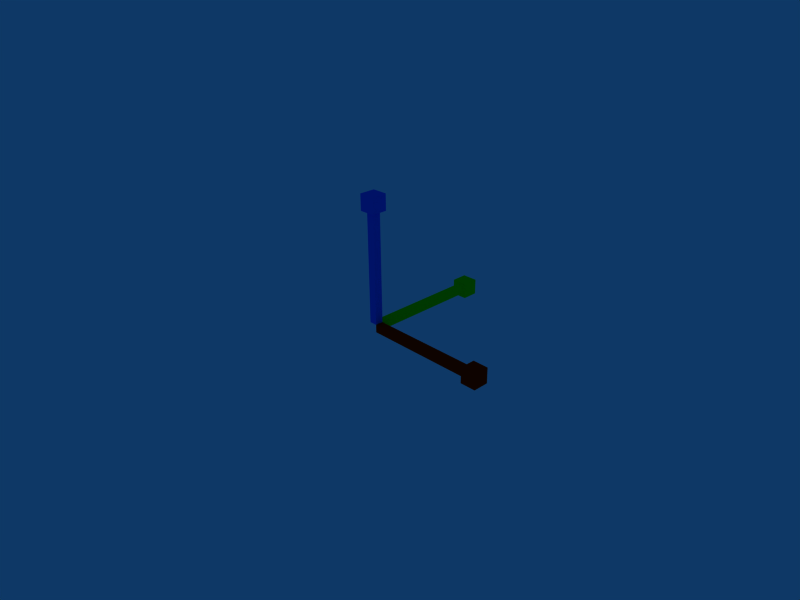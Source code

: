 # Source: manipulators.blend  (saved by Blender 2.49.2; exported with 4.5.12 LTS)
import bpy
from mathutils import Matrix  # noqa: F401  (used for matrix-valued properties, if any)

bpy.ops.wm.read_factory_settings(use_empty=True)
scene = bpy.context.scene
scene.name = 'Scene'

# ---- collections
col_collection_1 = bpy.data.collections.new('Collection 1'); scene.collection.children.link(col_collection_1)
col_collection_1.hide_render = True
col_collection_1.hide_viewport = True
col_collection_2 = bpy.data.collections.new('Collection 2'); scene.collection.children.link(col_collection_2)
col_collection_2.hide_render = True
col_collection_2.hide_viewport = True
col_collection_3 = bpy.data.collections.new('Collection 3'); scene.collection.children.link(col_collection_3)

# ---- materials (node trees are filled in below, after node groups)
mat_axis_green = bpy.data.materials.new('axis_green')
mat_axis_green.alpha_threshold = 0.0
mat_axis_green.diffuse_color = (0.0, 1.0, 0.01333, 1.0)
mat_axis_green.specular_color = (0.0, 1.0, 0.0)
mat_axis_green.roughness = 0.5
mat_axis_green.line_color = (0.0, 0.0, 0.0, 0.75)
mat_axis_red = bpy.data.materials.new('axis_red')
mat_axis_red.alpha_threshold = 0.0
mat_axis_red.diffuse_color = (1.0, 0.06, 0.0, 1.0)
mat_axis_red.specular_color = (1.0, 0.07333, 0.006667)
mat_axis_red.roughness = 0.5
mat_axis_red.line_color = (0.0, 0.0, 0.0, 0.75)
mat_axis_blue_hi = bpy.data.materials.new('axis_blue_hi')
mat_axis_blue_hi.alpha_threshold = 0.0
mat_axis_blue_hi.diffuse_color = (0.0, 0.3158, 1.0, 1.0)
mat_axis_blue_hi.specular_color = (0.0, 0.4733, 1.0)
mat_axis_blue_hi.roughness = 0.5
mat_axis_blue_hi.line_color = (0.0, 0.0, 0.0, 1.0)
mat_axis_blue = bpy.data.materials.new('axis_blue')
mat_axis_blue.alpha_threshold = 0.0
mat_axis_blue.diffuse_color = (0.0, 0.3158, 1.0, 1.0)
mat_axis_blue.specular_color = (0.0, 0.4733, 1.0)
mat_axis_blue.roughness = 0.5
mat_axis_blue.line_color = (0.0, 0.0, 0.0, 0.75)
mat_axis_red_hi = bpy.data.materials.new('axis_red_hi')
mat_axis_red_hi.alpha_threshold = 0.0
mat_axis_red_hi.diffuse_color = (1.0, 0.04667, 0.0, 1.0)
mat_axis_red_hi.specular_color = (1.0, 0.04, 0.006667)
mat_axis_red_hi.roughness = 0.5
mat_axis_red_hi.line_color = (0.0, 0.0, 0.0, 1.0)
mat_axis_green_hi = bpy.data.materials.new('axis_green_hi')
mat_axis_green_hi.alpha_threshold = 0.0
mat_axis_green_hi.diffuse_color = (0.0, 1.0, 0.01333, 1.0)
mat_axis_green_hi.specular_color = (0.0, 1.0, 0.0)
mat_axis_green_hi.roughness = 0.5
mat_axis_green_hi.line_color = (0.0, 0.0, 0.0, 1.0)

# ---- material node trees

# ---- world
world_world = bpy.data.worlds.new('World'); scene.world = world_world
world_world.color = (0.05656, 0.2208, 0.4)
world_world.use_sun_shadow = False
world_world.sun_shadow_jitter_overblur = 0.0
world_world.cycles.sampling_method = 'MANUAL'
world_world.cycles.sample_map_resolution = 256

# ---- cameras
cam_camera = bpy.data.cameras.new('Camera')
cam_camera.passepartout_alpha = 0.2
cam_camera.clip_end = 100.0
cam_camera.lens = 35.0
cam_camera.ortho_scale = 7.314
cam_camera.show_passepartout = False
cam_camera.show_safe_areas = True
cam_camera.dof.focus_distance = 0.0
cam_camera.dof.aperture_fstop = 128.0

# ---- lights
light_spot = bpy.data.lights.new('Spot', 'POINT')
light_spot.transmission_factor = 0.0
light_spot.cutoff_distance = 30.0
light_spot.energy = 100.0
light_spot.shadow_buffer_clip_start = 1.001
light_spot.shadow_soft_size = 1.0
light_spot.shadow_maximum_resolution = 0.006
light_spot.use_absolute_resolution = True
light_spot.cycles.use_multiple_importance_sampling = False

# ---- meshes
me_axis1 = bpy.data.meshes.new('axis1')
me_axis1.from_pydata([(-0.1193, 0.1191, 1.758), (-0.1193, -0.1191, 1.758), (0.1189, -0.1191, 1.758), (0.1189, 0.1191, 1.758), (1.764, 0.1191, 0.1191), (1.764, -0.1191, 0.1191), (1.764, -0.1191, -0.1191), (1.764, 0.1191, -0.1191), (-0.1192, 1.758, 0.1192), (-0.1192, 1.758, -0.1191), (0.1191, 1.758, -0.1191), (0.1191, 1.758, 0.1192), (-2.629e-05, 1.999, 2.647e-05), (2.003, 7.764e-06, -1.65e-05), (-0.0001871, 7.7e-06, 2.003), (0.05966, 1.758, -0.05966), (0.05966, 1.758, 0.05972), (-0.05972, 1.758, -0.05966), (-0.05972, 1.758, 0.05972), (0.06008, 0.07509, -0.06008), (0.06008, 0.07509, 0.06013), (-0.06013, 0.07509, -0.06008), (-0.06013, 0.07509, 0.06013), (1.764, 0.06078, 0.06076), (1.764, 0.06078, -0.06079), (1.764, -0.06077, -0.06079), (1.764, -0.06077, 0.06076), (0.05977, 0.05985, 0.05982), (0.05977, 0.05985, -0.05985), (0.05977, -0.05983, -0.05985), (0.05977, -0.05983, 0.05982), (0.06046, -0.06063, 1.758), (0.06046, 0.06065, 1.758), (-0.06083, -0.06063, 1.758), (-0.06083, 0.06065, 1.758), (0.06046, 0.06065, 0.06112), (0.06046, -0.06063, 0.06112), (-0.06083, -0.06063, 0.06112), (-0.06083, 0.06065, 0.06112), (-0.01293, 0.1286, 0.01293), (-0.01293, 0.1286, -0.01288), (0.01288, 0.1286, 0.01293), (0.01288, 0.1286, -0.01288), (-0.01253, 0.01236, 0.07305), (-0.01253, -0.01234, 0.07305), (0.01216, -0.01234, 0.07305), (0.01216, 0.01236, 0.07305), (0.08612, -0.01224, 0.01223), (0.08612, -0.01224, -0.01227), (0.08612, 0.01226, -0.01227), (0.08612, 0.01226, 0.01223)], [], [(11, 10, 12), (10, 9, 12), (8, 11, 12), (9, 8, 12), (7, 4, 13), (6, 7, 13), (5, 6, 13), (4, 5, 13), (2, 3, 14), (1, 2, 14), (0, 1, 14), (3, 0, 14), (10, 11, 16, 15), (9, 10, 15, 17), (11, 8, 18, 16), (8, 9, 17, 18), (15, 16, 20, 19), (17, 15, 19, 21), (16, 18, 22, 20), (18, 17, 21, 22), (4, 7, 24, 23), (7, 6, 25, 24), (6, 5, 26, 25), (5, 4, 23, 26), (23, 24, 28, 27), (24, 25, 29, 28), (25, 26, 30, 29), (26, 23, 27, 30), (3, 2, 31, 32), (2, 1, 33, 31), (1, 0, 34, 33), (0, 3, 32, 34), (32, 31, 36, 35), (31, 33, 37, 36), (33, 34, 38, 37), (34, 32, 35, 38), (35, 36, 37, 38), (19, 20, 22, 21), (27, 28, 29, 30), (42, 41, 39, 40), (46, 45, 44, 43), (50, 49, 48, 47)])
me_axis1.polygons.foreach_set('material_index', [0, 0, 0, 0, 1, 1, 1, 1, 3, 3, 3, 3, 0, 0, 0, 0, 0, 0, 0, 0, 1, 1, 1, 1, 1, 1, 1, 1, 3, 3, 3, 3, 3, 3, 3, 3, 3, 0, 1, 5, 2, 4])
me_axis1.materials.append(mat_axis_green)
me_axis1.materials.append(mat_axis_red)
me_axis1.materials.append(mat_axis_blue_hi)
me_axis1.materials.append(mat_axis_blue)
me_axis1.materials.append(mat_axis_red_hi)
me_axis1.materials.append(mat_axis_green_hi)
me_axis1.use_remesh_preserve_volume = False
me_axis1.use_remesh_preserve_attributes = False
me_axis1.use_mirror_vertex_groups = False
me_axis1.update()
me_rotate1 = bpy.data.meshes.new('rotate1')
me_rotate1.from_pydata([(1.922, -0.05453, 0.0964), (1.65, -0.05453, 0.1547), (0.09898, -0.05453, 2.011), (0.1723, -0.05453, 1.709), (0.09898, -0.2414, 2.012), (0.1723, -0.2414, 1.711), (1.368, -0.05453, 1.343), (1.206, -0.05453, 1.193), (1.206, -0.2414, 1.194), (1.368, -0.2414, 1.344), (1.65, -0.2414, 0.156), (1.922, -0.2414, 0.09766), (0.8206, -0.05453, 1.8), (0.7421, -0.05453, 1.567), (0.8206, -0.2414, 1.801), (0.7421, -0.2414, 1.568), (1.798, -0.05453, 0.7354), (1.56, -0.05453, 0.6537), (1.798, -0.2414, 0.7375), (1.56, -0.2414, 0.6557), (-0.05656, 1.576, 0.6557), (-0.05656, 1.815, 0.7375), (-0.2434, 1.576, 0.6537), (-0.2434, 1.815, 0.7354), (-0.05656, 0.7583, 1.568), (-0.05656, 0.8368, 1.801), (-0.2434, 0.7583, 1.567), (-0.2434, 0.8369, 1.8), (-0.05656, 1.938, 0.09766), (-0.05656, 1.666, 0.156), (-0.05656, 1.384, 1.344), (-0.05656, 1.222, 1.194), (-0.2434, 1.222, 1.193), (-0.2434, 1.384, 1.343), (-0.05656, 0.1886, 1.711), (-0.05656, 0.1152, 2.012), (-0.2434, 0.1886, 1.709), (-0.2434, 0.1152, 2.011), (-0.2434, 1.666, 0.1547), (-0.2434, 1.938, 0.0964), (0.01214, 1.932, -0.00138), (0.07048, 1.661, -0.00138), (1.9, 0.04965, -0.00138), (1.639, 0.09231, -0.00138), (1.901, 0.04973, -0.1882), (1.64, 0.0924, -0.1882), (1.258, 1.378, -0.00138), (1.109, 1.217, -0.00138), (1.11, 1.217, -0.1882), (1.26, 1.378, -0.1882), (0.07177, 1.661, -0.1882), (0.0134, 1.932, -0.1882), (1.716, 0.8313, -0.00138), (1.483, 0.7528, -0.00138), (1.717, 0.8312, -0.1882), (1.484, 0.7527, -0.1882), (0.6512, 1.809, -0.00138), (0.5694, 1.571, -0.00138), (0.6532, 1.809, -0.1882), (0.5715, 1.571, -0.1882), (0.2344, 1.766, -0.07363), (0.2212, 1.827, -0.07363), (0.2347, 1.766, -0.116), (0.2215, 1.827, -0.116), (-0.1711, 1.742, 0.2895), (-0.1288, 1.742, 0.2898), (-0.1711, 1.804, 0.2763), (-0.1288, 1.804, 0.2766), (1.817, -0.1691, 0.3277), (1.817, -0.1268, 0.3275), (1.755, -0.1691, 0.341), (1.755, -0.1268, 0.3407)], [], [(2, 3, 5, 4), (6, 12, 14, 9), (12, 2, 4, 14), (3, 13, 15, 5), (13, 7, 8, 15), (7, 13, 12, 6), (13, 3, 2, 12), (5, 15, 14, 4), (15, 8, 9, 14), (0, 16, 18, 11), (16, 6, 9, 18), (7, 17, 19, 8), (17, 1, 10, 19), (16, 0, 1, 17), (17, 7, 6, 16), (8, 19, 18, 9), (19, 10, 11, 18), (20, 29, 28, 21), (31, 20, 21, 30), (22, 32, 33, 23), (38, 22, 23, 39), (22, 38, 29, 20), (32, 22, 20, 31), (23, 33, 30, 21), (39, 23, 21, 28), (24, 31, 30, 25), (34, 24, 25, 35), (26, 36, 37, 27), (32, 26, 27, 33), (26, 32, 31, 24), (36, 26, 24, 34), (27, 37, 35, 25), (33, 27, 25, 30), (37, 36, 34, 35), (42, 43, 45, 44), (46, 52, 54, 49), (52, 42, 44, 54), (43, 53, 55, 45), (53, 47, 48, 55), (47, 53, 52, 46), (53, 43, 42, 52), (45, 55, 54, 44), (55, 48, 49, 54), (40, 56, 58, 51), (56, 46, 49, 58), (47, 57, 59, 48), (57, 41, 50, 59), (41, 57, 56, 40), (57, 47, 46, 56), (48, 59, 58, 49), (59, 50, 51, 58), (60, 61, 63, 62), (40, 51, 50, 41), (64, 66, 67, 65), (29, 38, 39, 28), (71, 69, 68, 70), (0, 11, 10, 1)])
me_rotate1.polygons.foreach_set('material_index', [1, 1, 1, 1, 1, 1, 1, 1, 1, 1, 1, 1, 1, 1, 1, 1, 1, 2, 2, 2, 2, 2, 2, 2, 2, 2, 2, 2, 2, 2, 2, 2, 2, 2, 4, 4, 4, 4, 4, 4, 4, 4, 4, 4, 4, 4, 4, 4, 4, 4, 4, 5, 4, 3, 2, 0, 1])
me_rotate1.materials.append(mat_axis_green_hi)
me_rotate1.materials.append(mat_axis_green)
me_rotate1.materials.append(mat_axis_red)
me_rotate1.materials.append(mat_axis_red_hi)
me_rotate1.materials.append(mat_axis_blue)
me_rotate1.materials.append(mat_axis_blue_hi)
me_rotate1.use_remesh_preserve_volume = False
me_rotate1.use_remesh_preserve_attributes = False
me_rotate1.use_mirror_vertex_groups = False
me_rotate1.update()
me_scale1 = bpy.data.meshes.new('scale1')
me_scale1.from_pydata([(-0.1193, 0.1191, 1.758), (-0.1193, -0.1191, 1.758), (0.1189, -0.1191, 1.758), (0.1189, 0.1191, 1.758), (1.764, 0.1191, 0.1191), (1.764, -0.1191, 0.1191), (1.764, -0.1191, -0.1191), (1.764, 0.1191, -0.1191), (-0.1192, 1.758, 0.1192), (-0.1192, 1.758, -0.1191), (0.1191, 1.758, -0.1191), (0.1191, 1.758, 0.1192), (0.1191, 1.999, -0.1191), (0.1191, 1.999, 0.1192), (-0.1192, 1.999, -0.1191), (-0.1192, 1.999, 0.1192), (2.003, 0.1191, 0.1191), (2.003, 0.1191, -0.1191), (2.003, -0.1191, -0.1191), (2.003, -0.1191, 0.1191), (0.1189, -0.1191, 2.003), (0.1189, 0.1191, 2.003), (-0.1193, -0.1191, 2.003), (-0.1193, 0.1191, 2.003), (0.05966, 1.758, -0.05966), (0.05966, 1.758, 0.05972), (-0.05972, 1.758, -0.05966), (-0.05972, 1.758, 0.05972), (0.06008, 0.07509, -0.06008), (0.06008, 0.07509, 0.06013), (-0.06013, 0.07509, -0.06008), (-0.06013, 0.07509, 0.06013), (1.764, 0.06078, 0.06076), (1.764, 0.06078, -0.06079), (1.764, -0.06077, -0.06079), (1.764, -0.06077, 0.06076), (0.05977, 0.05985, 0.05982), (0.05977, 0.05985, -0.05985), (0.05977, -0.05983, -0.05985), (0.05977, -0.05983, 0.05982), (0.06046, -0.06063, 1.758), (0.06046, 0.06065, 1.758), (-0.06083, -0.06063, 1.758), (-0.06083, 0.06065, 1.758), (0.06046, 0.06065, 0.06112), (0.06046, -0.06063, 0.06112), (-0.06083, -0.06063, 0.06112), (-0.06083, 0.06065, 0.06112), (-0.01417, 0.1348, 0.01417), (-0.01417, 0.1348, -0.01411), (0.01411, 0.1348, 0.01417), (0.01411, 0.1348, -0.01411), (0.09665, -0.01558, 0.01557), (0.09665, -0.01558, -0.0156), (0.09665, 0.0156, -0.0156), (0.09665, 0.0156, 0.01557), (-0.01801, 0.01783, 0.06835), (-0.01801, -0.01782, 0.06835), (0.01764, -0.01782, 0.06835), (0.01764, 0.01783, 0.06835)], [], [(11, 10, 12, 13), (10, 9, 14, 12), (8, 11, 13, 15), (9, 8, 15, 14), (7, 4, 16, 17), (6, 7, 17, 18), (5, 6, 18, 19), (4, 5, 19, 16), (17, 16, 19, 18), (2, 3, 21, 20), (1, 2, 20, 22), (0, 1, 22, 23), (3, 0, 23, 21), (21, 23, 22, 20), (10, 11, 25, 24), (9, 10, 24, 26), (11, 8, 27, 25), (8, 9, 26, 27), (24, 25, 29, 28), (26, 24, 28, 30), (25, 27, 31, 29), (27, 26, 30, 31), (4, 7, 33, 32), (7, 6, 34, 33), (6, 5, 35, 34), (5, 4, 32, 35), (32, 33, 37, 36), (33, 34, 38, 37), (34, 35, 39, 38), (35, 32, 36, 39), (3, 2, 40, 41), (2, 1, 42, 40), (1, 0, 43, 42), (0, 3, 41, 43), (41, 40, 45, 44), (40, 42, 46, 45), (42, 43, 47, 46), (43, 41, 44, 47), (44, 45, 46, 47), (28, 29, 31, 30), (36, 37, 38, 39), (12, 14, 15, 13), (51, 50, 48, 49), (55, 54, 53, 52), (59, 58, 57, 56)])
me_scale1.polygons.foreach_set('material_index', [0, 0, 0, 0, 1, 1, 1, 1, 1, 3, 3, 3, 3, 3, 0, 0, 0, 0, 0, 0, 0, 0, 1, 1, 1, 1, 1, 1, 1, 1, 3, 3, 3, 3, 3, 3, 3, 3, 3, 0, 1, 5, 5, 4, 2])
me_scale1.materials.append(mat_axis_green)
me_scale1.materials.append(mat_axis_red)
me_scale1.materials.append(mat_axis_blue_hi)
me_scale1.materials.append(mat_axis_blue)
me_scale1.materials.append(mat_axis_red_hi)
me_scale1.materials.append(mat_axis_green_hi)
me_scale1.use_remesh_preserve_volume = False
me_scale1.use_remesh_preserve_attributes = False
me_scale1.use_mirror_vertex_groups = False
me_scale1.update()

# ---- objects
ob_axis1 = bpy.data.objects.new('axis1', me_axis1)
ob_lamp = bpy.data.objects.new('Lamp', light_spot)
ob_camera = bpy.data.objects.new('Camera', cam_camera)
ob_rotate1 = bpy.data.objects.new('rotate1', me_rotate1)
ob_scale1 = bpy.data.objects.new('scale1', me_scale1)

# ---- transforms, parenting, visibility, modifiers, constraints
ob_axis1.location = (0.0, 0.0, 0.0)
ob_axis1.lock_rotations_4d = False
ob_axis1.empty_display_type = 'ARROWS'
ob_axis1.display_type = 'SOLID'
ob_axis1.show_axis = True
ob_axis1.lineart.crease_threshold = 0.0
ob_lamp.location = (4.076, 1.005, 5.904)
ob_lamp.rotation_euler = (0.6503, 0.05522, 1.866)
ob_lamp.lock_rotations_4d = False
ob_lamp.empty_display_type = 'ARROWS'
ob_lamp.color = (0.0, 0.0, 0.0, 0.0)
ob_lamp.lineart.crease_threshold = 0.0
ob_camera.location = (7.481, -6.508, 5.344)
ob_camera.rotation_euler = (1.109, 0.01082, 0.8149)
ob_camera.lock_rotations_4d = False
ob_camera.empty_display_type = 'ARROWS'
ob_camera.color = (0.0, 0.0, 0.0, 0.0)
ob_camera.display_type = 'WIRE'
ob_camera.lineart.crease_threshold = 0.0
ob_rotate1.location = (0.0, 0.0, 0.0)
ob_rotate1.lock_rotations_4d = False
ob_rotate1.empty_display_type = 'ARROWS'
ob_rotate1.show_axis = True
ob_rotate1.show_wire = True
ob_rotate1.show_in_front = True
ob_rotate1.lineart.crease_threshold = 0.0
ob_scale1.location = (0.0, 0.0, 0.0)
ob_scale1.lock_rotations_4d = False
ob_scale1.empty_display_type = 'ARROWS'
ob_scale1.display_type = 'SOLID'
ob_scale1.show_axis = True
ob_scale1.lineart.crease_threshold = 0.0

# ---- collection membership
col_collection_1.objects.link(ob_axis1)
col_collection_1.objects.link(ob_lamp)
col_collection_1.objects.link(ob_camera)
col_collection_2.objects.link(ob_rotate1)
col_collection_3.objects.link(ob_scale1)

# ---- scene / render settings (as saved in the file)
scene.camera = ob_camera
scene.frame_start = 1; scene.frame_end = 250; scene.frame_set(1)
scene.render.engine = 'BLENDER_EEVEE_NEXT'
scene.render.image_settings.file_format = 'JPEG'
scene.render.image_settings.color_mode = 'RGB'
scene.render.image_settings.compression = 90
scene.render.resolution_x = 800
scene.render.resolution_y = 600
scene.render.pixel_aspect_x = 100.0
scene.render.pixel_aspect_y = 100.0
scene.render.fps = 25
scene.render.dither_intensity = 0.0
scene.render.use_compositing = False
scene.render.use_sequencer = False
scene.render.bake_margin = 2
scene.render.bake_bias = 0.0
scene.render.use_stamp_time = False
scene.render.use_stamp_date = False
scene.render.use_stamp_frame = False
scene.render.use_stamp_camera = False
scene.render.use_stamp_scene = False
scene.render.use_stamp_filename = False
scene.render.use_stamp_render_time = False
scene.render.stamp_font_size = 0
scene.cycles.use_denoising = False
scene.cycles.samples = 10
scene.cycles.sampling_pattern = 'TABULATED_SOBOL'
scene.cycles.light_sampling_threshold = 0.0
scene.cycles.use_adaptive_sampling = False
scene.cycles.use_light_tree = False
scene.cycles.blur_glossy = 0.0
scene.cycles.volume_bounces = 1
scene.cycles.pixel_filter_type = 'GAUSSIAN'
scene.cycles.sample_clamp_indirect = 0.0
scene.view_settings.view_transform = 'Raw'
bpy.context.view_layer.update()
